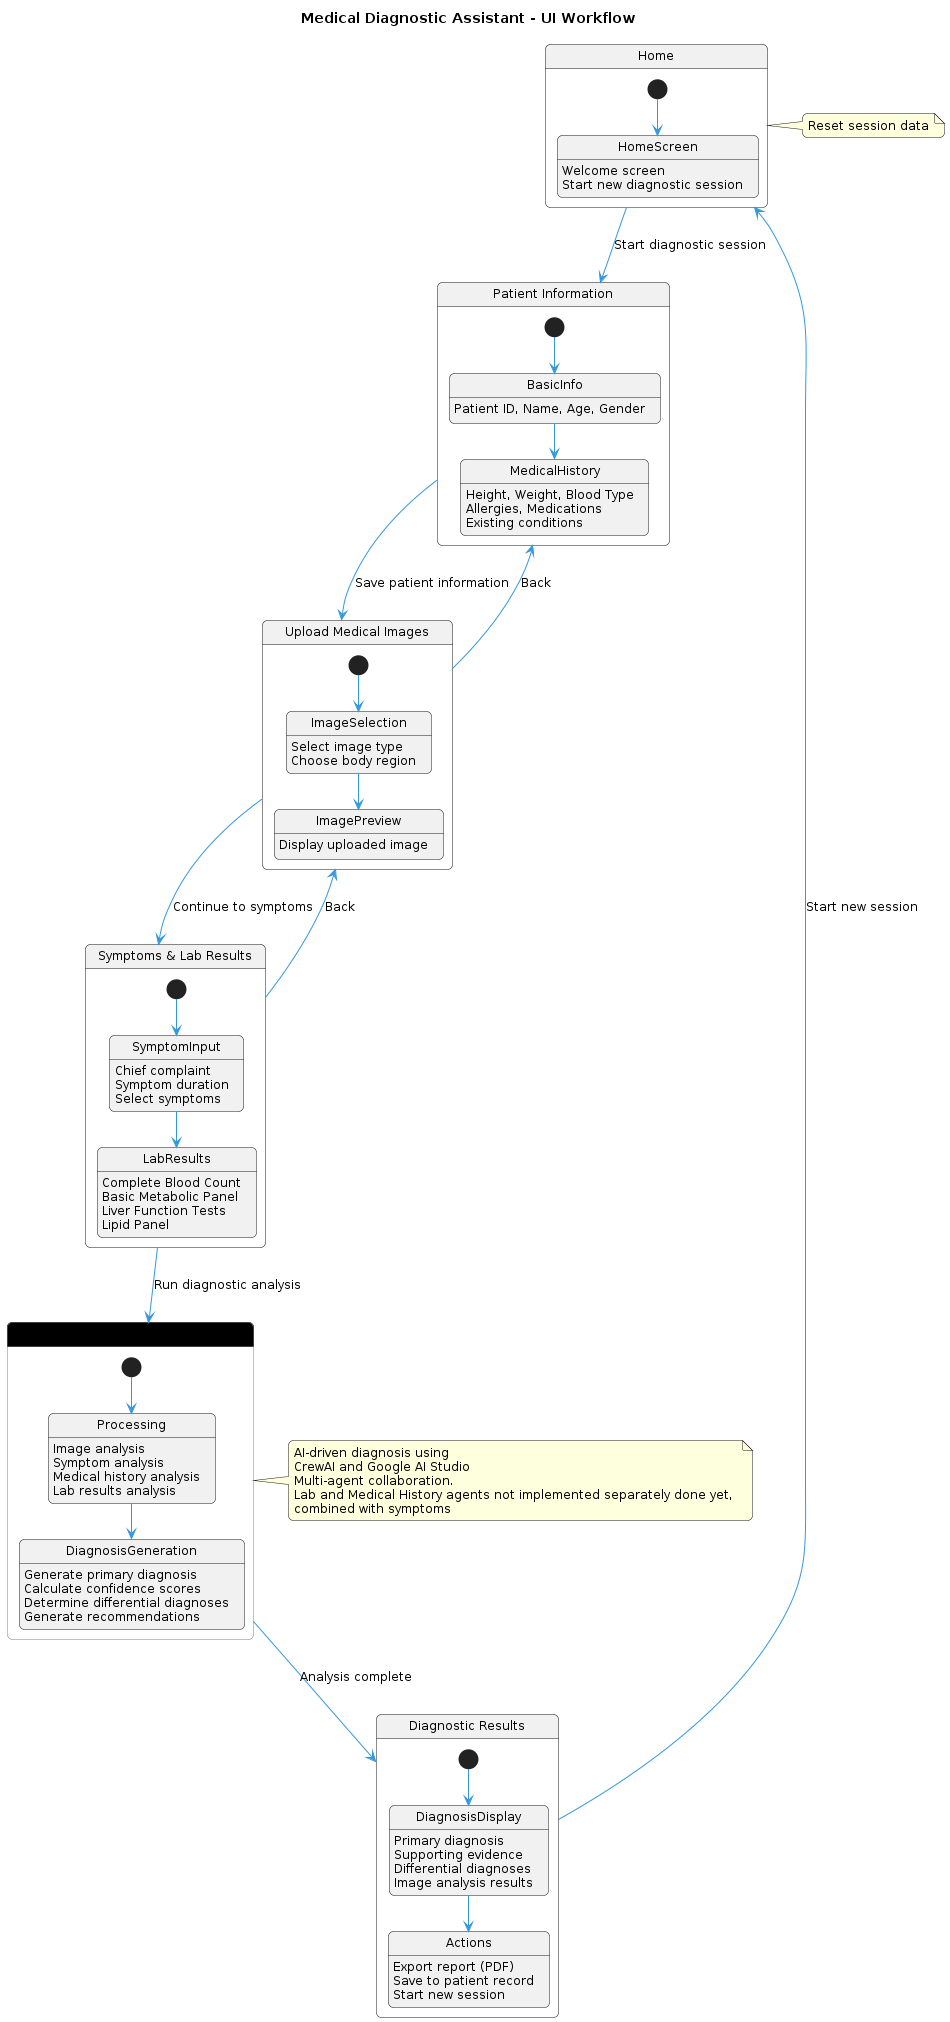

The diagram above was rendered by PlantUML. Its source (embedded in the PNG):
@startuml workflow
skinparam backgroundColor white
skinparam defaultFontName Arial
skinparam defaultFontSize 12
skinparam roundCorner 10
skinparam ArrowColor #3498db
skinparam ActivityBackgroundColor #f5f7fa
skinparam ActivityBorderColor #2c3e50
skinparam ActivityBorderThickness 1

title Medical Diagnostic Assistant - UI Workflow

' Define states
state "Home" as Home {
  [*] --> HomeScreen
  HomeScreen : Welcome screen
  HomeScreen : Start new diagnostic session
}

state "Patient Information" as PatientInfo {
  [*] --> BasicInfo
  BasicInfo : Patient ID, Name, Age, Gender
  BasicInfo --> MedicalHistory
  MedicalHistory : Height, Weight, Blood Type
  MedicalHistory : Allergies, Medications
  MedicalHistory : Existing conditions
}

state "Upload Medical Images" as ImageUpload {
  [*] --> ImageSelection
  ImageSelection : Select image type
  ImageSelection : Choose body region
  ImageSelection --> ImagePreview
  ImagePreview : Display uploaded image
}

state "Symptoms & Lab Results" as SymptomsLab {
  [*] --> SymptomInput
  SymptomInput : Chief complaint
  SymptomInput : Symptom duration
  SymptomInput : Select symptoms
  SymptomInput --> LabResults
  LabResults : Complete Blood Count
  LabResults : Basic Metabolic Panel
  LabResults : Liver Function Tests
  LabResults : Lipid Panel
}

state "AI Crew (Black Box)" as AICrew #black;line:gray;text:white {
  [*] --> Processing
  Processing : Image analysis
  Processing : Symptom analysis
  Processing : Medical history analysis 
  Processing : Lab results analysis
  Processing --> DiagnosisGeneration
  DiagnosisGeneration : Generate primary diagnosis
  DiagnosisGeneration : Calculate confidence scores
  DiagnosisGeneration : Determine differential diagnoses
  DiagnosisGeneration : Generate recommendations
}

state "Diagnostic Results" as Results {
  [*] --> DiagnosisDisplay
  DiagnosisDisplay : Primary diagnosis
  DiagnosisDisplay : Supporting evidence
  DiagnosisDisplay : Differential diagnoses
  DiagnosisDisplay --> Actions
  DiagnosisDisplay : Image analysis results
  Actions : Export report (PDF)
  Actions : Save to patient record
  Actions : Start new session
}

' Define transitions
Home --> PatientInfo : Start diagnostic session
PatientInfo --> ImageUpload : Save patient information
ImageUpload --> SymptomsLab : Continue to symptoms
SymptomsLab --> AICrew : Run diagnostic analysis
AICrew --> Results : Analysis complete

' Add return paths
Results --> Home : Start new session
ImageUpload --> PatientInfo : Back
SymptomsLab --> ImageUpload : Back

note right of Home : Reset session data

note right of AICrew : AI-driven diagnosis using\nCrewAI and Google AI Studio\nMulti-agent collaboration. \nLab and Medical History agents not implemented separately done yet, \ncombined with symptoms

@enduml